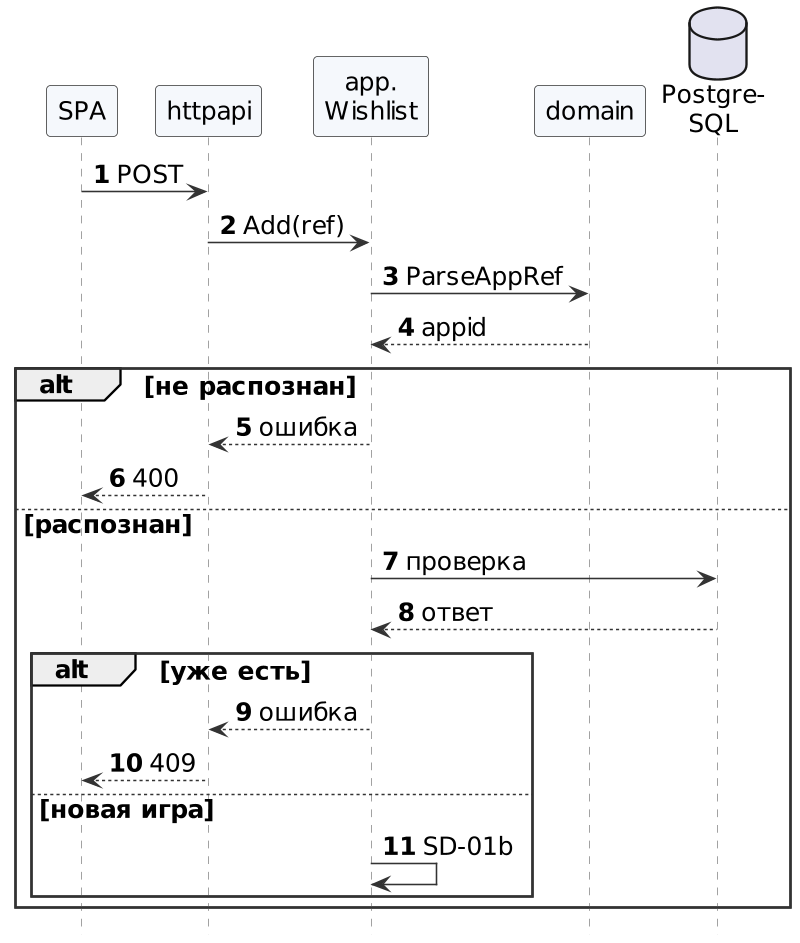

The diagram above was rendered by PlantUML. Its source (embedded in the PNG):
@startuml sd-01a-add-check
skinparamlocked dpi 150
' SD-01a. Добавление игры (UC-05): проверка запроса.
' Участники — пакеты кода из DV-003.
!include _style.iuml
autonumber
hide footbox

participant "SPA" as C
participant "httpapi" as H
participant "app.\nWishlist" as W
participant "domain" as D
database "Postgre-\nSQL" as DB

C -> H : POST
H -> W : Add(ref)
W -> D : ParseAppRef
D --> W : appid
alt не распознан
  W --> H : ошибка
  H --> C : 400
else распознан
  W -> DB : проверка
  DB --> W : ответ
  alt уже есть
    W --> H : ошибка
    H --> C : 409
  else новая игра
    W -> W : SD-01b
  end
end
@enduml